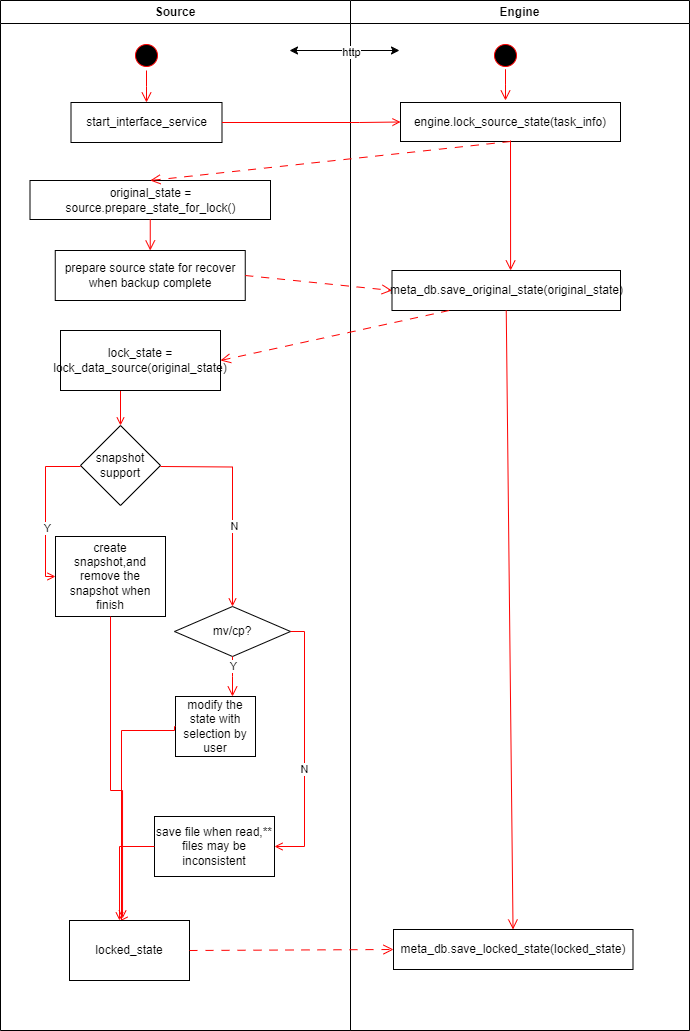

The diagram above was exported from draw.io. Its source (the exported page's mxGraphModel, read from the mxfile embedded in the PNG):
<mxGraphModel dx="1434" dy="844" grid="1" gridSize="10" guides="1" tooltips="1" connect="1" arrows="1" fold="1" page="1" pageScale="1" pageWidth="1169" pageHeight="826" background="none" math="0" shadow="0">
  <root>
    <mxCell id="0" />
    <mxCell id="1" parent="0" />
    <mxCell id="2" value="Source" style="swimlane;whiteSpace=wrap" parent="1" vertex="1">
      <mxGeometry x="179" y="120" width="350" height="1030" as="geometry" />
    </mxCell>
    <mxCell id="5" value="" style="ellipse;shape=startState;fillColor=#000000;strokeColor=#ff0000;" parent="2" vertex="1">
      <mxGeometry x="131" y="40" width="30" height="30" as="geometry" />
    </mxCell>
    <mxCell id="6" value="" style="edgeStyle=elbowEdgeStyle;elbow=horizontal;verticalAlign=bottom;endArrow=open;endSize=8;strokeColor=#FF0000;endFill=1;rounded=0;entryX=0.5;entryY=0;entryDx=0;entryDy=0;" parent="2" source="5" target="sy2Yfq8g4SEPvDYKYlY_-53" edge="1">
      <mxGeometry x="100" y="40" as="geometry">
        <mxPoint x="146" y="160" as="targetPoint" />
      </mxGeometry>
    </mxCell>
    <mxCell id="5YRIYOnIGHO2y424pPSx-42" value="snapshot support" style="rhombus;whiteSpace=wrap;html=1;" parent="2" vertex="1">
      <mxGeometry x="80" y="425" width="80" height="80" as="geometry" />
    </mxCell>
    <mxCell id="5YRIYOnIGHO2y424pPSx-43" value="create snapshot,and remove the snapshot when finish" style="rounded=0;whiteSpace=wrap;html=1;" parent="2" vertex="1">
      <mxGeometry x="55" y="536" width="110" height="80" as="geometry" />
    </mxCell>
    <mxCell id="5YRIYOnIGHO2y424pPSx-44" value="" style="edgeStyle=elbowEdgeStyle;elbow=horizontal;strokeColor=#FF0000;endArrow=open;endFill=1;rounded=0;entryX=0;entryY=0.5;entryDx=0;entryDy=0;exitX=0;exitY=0.5;exitDx=0;exitDy=0;" parent="2" target="5YRIYOnIGHO2y424pPSx-43" edge="1">
      <mxGeometry width="100" height="100" relative="1" as="geometry">
        <mxPoint x="80" y="466" as="sourcePoint" />
        <mxPoint x="55" y="576" as="targetPoint" />
        <Array as="points">
          <mxPoint x="45" y="526" />
        </Array>
      </mxGeometry>
    </mxCell>
    <mxCell id="5YRIYOnIGHO2y424pPSx-45" value="Y" style="edgeLabel;html=1;align=center;verticalAlign=middle;resizable=0;points=[];" parent="5YRIYOnIGHO2y424pPSx-44" vertex="1" connectable="0">
      <mxGeometry x="0.2358" y="1" relative="1" as="geometry">
        <mxPoint as="offset" />
      </mxGeometry>
    </mxCell>
    <mxCell id="5YRIYOnIGHO2y424pPSx-47" value="" style="edgeStyle=orthogonalEdgeStyle;elbow=horizontal;strokeColor=#FF0000;endArrow=open;endFill=1;rounded=0;exitX=1;exitY=0.5;exitDx=0;exitDy=0;entryX=0.5;entryY=0;entryDx=0;entryDy=0;" parent="2" target="5YRIYOnIGHO2y424pPSx-49" edge="1">
      <mxGeometry width="100" height="100" relative="1" as="geometry">
        <mxPoint x="160" y="466" as="sourcePoint" />
        <mxPoint x="151.25" y="616" as="targetPoint" />
      </mxGeometry>
    </mxCell>
    <mxCell id="5YRIYOnIGHO2y424pPSx-48" value="N" style="edgeLabel;html=1;align=center;verticalAlign=middle;resizable=0;points=[];" parent="5YRIYOnIGHO2y424pPSx-47" vertex="1" connectable="0">
      <mxGeometry x="0.2358" y="1" relative="1" as="geometry">
        <mxPoint as="offset" />
      </mxGeometry>
    </mxCell>
    <mxCell id="5YRIYOnIGHO2y424pPSx-49" value="mv/cp?" style="rhombus;whiteSpace=wrap;html=1;" parent="2" vertex="1">
      <mxGeometry x="174" y="606" width="116" height="50" as="geometry" />
    </mxCell>
    <mxCell id="5YRIYOnIGHO2y424pPSx-50" value="modify the state with selection by user" style="rounded=0;whiteSpace=wrap;html=1;" parent="2" vertex="1">
      <mxGeometry x="175" y="696" width="80" height="60" as="geometry" />
    </mxCell>
    <mxCell id="5YRIYOnIGHO2y424pPSx-51" value="" style="edgeStyle=elbowEdgeStyle;elbow=horizontal;verticalAlign=bottom;endArrow=open;endSize=8;strokeColor=#FF0000;endFill=1;rounded=0;exitX=0.5;exitY=1;exitDx=0;exitDy=0;" parent="2" edge="1" target="5YRIYOnIGHO2y424pPSx-50" source="5YRIYOnIGHO2y424pPSx-49">
      <mxGeometry x="30" y="-100" as="geometry">
        <mxPoint x="214" y="696" as="targetPoint" />
        <mxPoint x="214" y="656" as="sourcePoint" />
      </mxGeometry>
    </mxCell>
    <mxCell id="5YRIYOnIGHO2y424pPSx-52" value="Y" style="edgeLabel;html=1;align=center;verticalAlign=middle;resizable=0;points=[];" parent="5YRIYOnIGHO2y424pPSx-51" vertex="1" connectable="0">
      <mxGeometry relative="1" as="geometry">
        <mxPoint y="-11" as="offset" />
      </mxGeometry>
    </mxCell>
    <mxCell id="5YRIYOnIGHO2y424pPSx-56" value="" style="edgeStyle=elbowEdgeStyle;strokeColor=#FF0000;endArrow=open;endFill=1;rounded=0;exitX=0.5;exitY=1;exitDx=0;exitDy=0;elbow=vertical;entryX=0.442;entryY=-0.033;entryDx=0;entryDy=0;entryPerimeter=0;" parent="2" source="5YRIYOnIGHO2y424pPSx-43" target="sy2Yfq8g4SEPvDYKYlY_-65" edge="1">
      <mxGeometry width="100" height="100" relative="1" as="geometry">
        <mxPoint x="80.5" y="1130" as="sourcePoint" />
        <mxPoint x="89" y="810" as="targetPoint" />
        <Array as="points">
          <mxPoint x="89" y="790" />
        </Array>
      </mxGeometry>
    </mxCell>
    <mxCell id="5YRIYOnIGHO2y424pPSx-59" value="save file when read,** files may be inconsistent" style="rounded=0;whiteSpace=wrap;html=1;" parent="2" vertex="1">
      <mxGeometry x="154" y="816" width="120" height="60" as="geometry" />
    </mxCell>
    <mxCell id="5YRIYOnIGHO2y424pPSx-61" value="" style="edgeStyle=elbowEdgeStyle;elbow=horizontal;strokeColor=#FF0000;endArrow=open;endFill=1;rounded=0;exitX=1;exitY=0.5;exitDx=0;exitDy=0;entryX=1;entryY=0.5;entryDx=0;entryDy=0;" parent="2" source="5YRIYOnIGHO2y424pPSx-49" target="5YRIYOnIGHO2y424pPSx-59" edge="1">
      <mxGeometry width="100" height="100" relative="1" as="geometry">
        <mxPoint x="176.5" y="626" as="sourcePoint" />
        <mxPoint x="431" y="630" as="targetPoint" />
        <Array as="points">
          <mxPoint x="304" y="736" />
        </Array>
      </mxGeometry>
    </mxCell>
    <mxCell id="5YRIYOnIGHO2y424pPSx-63" value="N" style="edgeLabel;html=1;align=center;verticalAlign=middle;resizable=0;points=[];" parent="5YRIYOnIGHO2y424pPSx-61" vertex="1" connectable="0">
      <mxGeometry x="0.1667" y="-1" relative="1" as="geometry">
        <mxPoint as="offset" />
      </mxGeometry>
    </mxCell>
    <mxCell id="5YRIYOnIGHO2y424pPSx-66" value="" style="edgeStyle=orthogonalEdgeStyle;strokeColor=#FF0000;endArrow=open;endFill=1;rounded=0;entryX=0.417;entryY=0;entryDx=0;entryDy=0;exitX=0;exitY=0.5;exitDx=0;exitDy=0;entryPerimeter=0;" parent="2" source="5YRIYOnIGHO2y424pPSx-50" target="sy2Yfq8g4SEPvDYKYlY_-65" edge="1">
      <mxGeometry width="100" height="100" relative="1" as="geometry">
        <mxPoint x="175.5" y="640" as="sourcePoint" />
        <mxPoint x="125" y="970" as="targetPoint" />
        <Array as="points">
          <mxPoint x="174" y="730" />
          <mxPoint x="121" y="730" />
          <mxPoint x="121" y="920" />
        </Array>
      </mxGeometry>
    </mxCell>
    <mxCell id="sy2Yfq8g4SEPvDYKYlY_-53" value="start_interface_service" style="rounded=0;whiteSpace=wrap;html=1;" parent="2" vertex="1">
      <mxGeometry x="70.5" y="102" width="151" height="40" as="geometry" />
    </mxCell>
    <mxCell id="sy2Yfq8g4SEPvDYKYlY_-54" value="original_state = source.prepare_state_for_lock()" style="rounded=0;whiteSpace=wrap;html=1;" parent="2" vertex="1">
      <mxGeometry x="29.5" y="180" width="240.5" height="39" as="geometry" />
    </mxCell>
    <mxCell id="sy2Yfq8g4SEPvDYKYlY_-58" value="" style="elbow=horizontal;strokeColor=#FF0000;endArrow=open;endFill=1;rounded=0;entryX=0.5;entryY=0;entryDx=0;entryDy=0;exitX=0.25;exitY=1;exitDx=0;exitDy=0;" parent="2" target="5YRIYOnIGHO2y424pPSx-42" edge="1">
      <mxGeometry width="100" height="100" relative="1" as="geometry">
        <mxPoint x="120" y="389" as="sourcePoint" />
        <mxPoint x="393" y="420.5" as="targetPoint" />
      </mxGeometry>
    </mxCell>
    <mxCell id="sy2Yfq8g4SEPvDYKYlY_-61" value="prepare source state for recover when backup complete" style="rounded=0;whiteSpace=wrap;html=1;" parent="2" vertex="1">
      <mxGeometry x="54.75" y="250" width="190" height="50" as="geometry" />
    </mxCell>
    <mxCell id="sy2Yfq8g4SEPvDYKYlY_-62" value="" style="elbow=horizontal;verticalAlign=bottom;endArrow=open;endSize=8;strokeColor=#FF0000;endFill=1;rounded=0;entryX=0.5;entryY=0;entryDx=0;entryDy=0;exitX=0.5;exitY=1;exitDx=0;exitDy=0;" parent="2" source="sy2Yfq8g4SEPvDYKYlY_-54" target="sy2Yfq8g4SEPvDYKYlY_-61" edge="1">
      <mxGeometry x="89" y="-80" as="geometry">
        <mxPoint x="100" y="112" as="targetPoint" />
        <mxPoint x="100" y="80" as="sourcePoint" />
      </mxGeometry>
    </mxCell>
    <mxCell id="sy2Yfq8g4SEPvDYKYlY_-63" value="lock_state = lock_data_source(original_state)" style="rounded=0;whiteSpace=wrap;html=1;" parent="2" vertex="1">
      <mxGeometry x="60" y="330" width="160" height="60" as="geometry" />
    </mxCell>
    <mxCell id="sy2Yfq8g4SEPvDYKYlY_-66" value="" style="edgeStyle=orthogonalEdgeStyle;strokeColor=#FF0000;endArrow=open;endFill=1;rounded=0;entryX=0.417;entryY=0;entryDx=0;entryDy=0;exitX=0;exitY=0.5;exitDx=0;exitDy=0;entryPerimeter=0;" parent="2" source="5YRIYOnIGHO2y424pPSx-59" target="sy2Yfq8g4SEPvDYKYlY_-65" edge="1">
      <mxGeometry width="100" height="100" relative="1" as="geometry">
        <mxPoint x="165" y="966" as="sourcePoint" />
        <mxPoint x="136" y="1090" as="targetPoint" />
        <Array as="points" />
      </mxGeometry>
    </mxCell>
    <mxCell id="sy2Yfq8g4SEPvDYKYlY_-65" value="locked_state" style="rounded=0;whiteSpace=wrap;html=1;" parent="2" vertex="1">
      <mxGeometry x="69" y="920" width="120" height="60" as="geometry" />
    </mxCell>
    <mxCell id="3" value="Engine" style="swimlane;whiteSpace=wrap" parent="1" vertex="1">
      <mxGeometry x="529" y="120" width="339" height="1030" as="geometry" />
    </mxCell>
    <mxCell id="13" value="" style="ellipse;shape=startState;fillColor=#000000;strokeColor=#ff0000;" parent="3" vertex="1">
      <mxGeometry x="140" y="40" width="30" height="30" as="geometry" />
    </mxCell>
    <mxCell id="14" value="" style="edgeStyle=elbowEdgeStyle;elbow=horizontal;verticalAlign=bottom;endArrow=open;endSize=8;strokeColor=#FF0000;endFill=1;rounded=0;entryX=0.5;entryY=0;entryDx=0;entryDy=0;" parent="3" edge="1">
      <mxGeometry x="40" y="20" as="geometry">
        <mxPoint x="155" y="100" as="targetPoint" />
        <mxPoint x="155" y="68.74772708486762" as="sourcePoint" />
      </mxGeometry>
    </mxCell>
    <mxCell id="sy2Yfq8g4SEPvDYKYlY_-55" value="engine.lock_source_state(task_info)" style="rounded=0;whiteSpace=wrap;html=1;" parent="3" vertex="1">
      <mxGeometry x="50" y="102" width="220" height="39" as="geometry" />
    </mxCell>
    <mxCell id="sy2Yfq8g4SEPvDYKYlY_-59" value="meta_db.save_original_state(original_state)" style="rounded=0;whiteSpace=wrap;html=1;" parent="3" vertex="1">
      <mxGeometry x="41.5" y="270" width="228.5" height="40" as="geometry" />
    </mxCell>
    <mxCell id="sy2Yfq8g4SEPvDYKYlY_-67" value="meta_db.save_locked_state(locked_state)" style="rounded=0;whiteSpace=wrap;html=1;" parent="3" vertex="1">
      <mxGeometry x="43" y="929" width="239.5" height="40" as="geometry" />
    </mxCell>
    <mxCell id="sy2Yfq8g4SEPvDYKYlY_-72" value="" style="elbow=horizontal;verticalAlign=bottom;endArrow=open;endSize=8;strokeColor=#FF0000;endFill=1;rounded=0;exitX=0.5;exitY=1;exitDx=0;exitDy=0;" parent="3" source="sy2Yfq8g4SEPvDYKYlY_-59" target="sy2Yfq8g4SEPvDYKYlY_-67" edge="1">
      <mxGeometry x="-321" y="-100" as="geometry">
        <mxPoint x="170" y="280" as="targetPoint" />
        <mxPoint x="170" y="150" as="sourcePoint" />
      </mxGeometry>
    </mxCell>
    <mxCell id="5YRIYOnIGHO2y424pPSx-40" value="" style="edgeStyle=elbowEdgeStyle;elbow=horizontal;strokeColor=#FF0000;endArrow=open;endFill=1;rounded=0;exitX=1;exitY=0.5;exitDx=0;exitDy=0;entryX=0;entryY=0.5;entryDx=0;entryDy=0;" parent="1" source="sy2Yfq8g4SEPvDYKYlY_-53" target="sy2Yfq8g4SEPvDYKYlY_-55" edge="1">
      <mxGeometry width="100" height="100" relative="1" as="geometry">
        <mxPoint x="312" y="683" as="sourcePoint" />
        <mxPoint x="388" y="320" as="targetPoint" />
        <Array as="points">
          <mxPoint x="538" y="240" />
        </Array>
      </mxGeometry>
    </mxCell>
    <mxCell id="JHUbbDQbZnptLvGb7uCV-39" value="" style="endArrow=classic;startArrow=classic;html=1;rounded=0;" parent="1" edge="1">
      <mxGeometry width="50" height="50" relative="1" as="geometry">
        <mxPoint x="468" y="170" as="sourcePoint" />
        <mxPoint x="578" y="170" as="targetPoint" />
      </mxGeometry>
    </mxCell>
    <mxCell id="JHUbbDQbZnptLvGb7uCV-40" value="http" style="edgeLabel;html=1;align=center;verticalAlign=middle;resizable=0;points=[];" parent="JHUbbDQbZnptLvGb7uCV-39" vertex="1" connectable="0">
      <mxGeometry x="0.4727" y="-1" relative="1" as="geometry">
        <mxPoint x="-20" as="offset" />
      </mxGeometry>
    </mxCell>
    <mxCell id="sy2Yfq8g4SEPvDYKYlY_-56" value="" style="elbow=horizontal;verticalAlign=bottom;endArrow=open;endSize=8;strokeColor=#FF0000;endFill=1;rounded=0;entryX=0.5;entryY=0;entryDx=0;entryDy=0;exitX=0.5;exitY=1;exitDx=0;exitDy=0;dashed=1;dashPattern=8 8;" parent="1" source="sy2Yfq8g4SEPvDYKYlY_-55" target="sy2Yfq8g4SEPvDYKYlY_-54" edge="1">
      <mxGeometry x="40" y="20" as="geometry">
        <mxPoint x="663" y="230" as="targetPoint" />
        <mxPoint x="648" y="270" as="sourcePoint" />
      </mxGeometry>
    </mxCell>
    <mxCell id="sy2Yfq8g4SEPvDYKYlY_-60" value="" style="elbow=horizontal;verticalAlign=bottom;endArrow=open;endSize=8;strokeColor=#FF0000;endFill=1;rounded=0;entryX=0;entryY=0.5;entryDx=0;entryDy=0;exitX=1;exitY=0.5;exitDx=0;exitDy=0;dashed=1;dashPattern=8 8;" parent="1" source="sy2Yfq8g4SEPvDYKYlY_-61" target="sy2Yfq8g4SEPvDYKYlY_-59" edge="1">
      <mxGeometry x="40" y="20" as="geometry">
        <mxPoint x="339" y="310" as="targetPoint" />
        <mxPoint x="668" y="270" as="sourcePoint" />
      </mxGeometry>
    </mxCell>
    <mxCell id="sy2Yfq8g4SEPvDYKYlY_-64" value="" style="elbow=horizontal;verticalAlign=bottom;endArrow=open;endSize=8;strokeColor=#FF0000;endFill=1;rounded=0;entryX=1;entryY=0.5;entryDx=0;entryDy=0;exitX=0.25;exitY=1;exitDx=0;exitDy=0;dashed=1;dashPattern=8 8;" parent="1" source="sy2Yfq8g4SEPvDYKYlY_-59" target="sy2Yfq8g4SEPvDYKYlY_-63" edge="1">
      <mxGeometry x="40" y="20" as="geometry">
        <mxPoint x="540" y="475" as="targetPoint" />
        <mxPoint x="424" y="460" as="sourcePoint" />
      </mxGeometry>
    </mxCell>
    <mxCell id="sy2Yfq8g4SEPvDYKYlY_-71" value="" style="elbow=horizontal;verticalAlign=bottom;endArrow=open;endSize=8;strokeColor=#FF0000;endFill=1;rounded=0;entryX=0.519;entryY=0;entryDx=0;entryDy=0;entryPerimeter=0;" parent="1" target="sy2Yfq8g4SEPvDYKYlY_-59" edge="1">
      <mxGeometry x="40" y="20" as="geometry">
        <mxPoint x="694" y="299" as="targetPoint" />
        <mxPoint x="689" y="260" as="sourcePoint" />
      </mxGeometry>
    </mxCell>
    <mxCell id="s8NFQ3CcIHVYRi8PXjll-39" value="" style="elbow=horizontal;verticalAlign=bottom;endArrow=open;endSize=8;strokeColor=#FF0000;endFill=1;rounded=0;entryX=0;entryY=0.5;entryDx=0;entryDy=0;exitX=1;exitY=0.5;exitDx=0;exitDy=0;dashed=1;dashPattern=8 8;" parent="1" source="sy2Yfq8g4SEPvDYKYlY_-65" target="sy2Yfq8g4SEPvDYKYlY_-67" edge="1">
      <mxGeometry x="40" y="20" as="geometry">
        <mxPoint x="555.25" y="1077.5" as="targetPoint" />
        <mxPoint x="408.25" y="1062.5" as="sourcePoint" />
      </mxGeometry>
    </mxCell>
  </root>
</mxGraphModel>